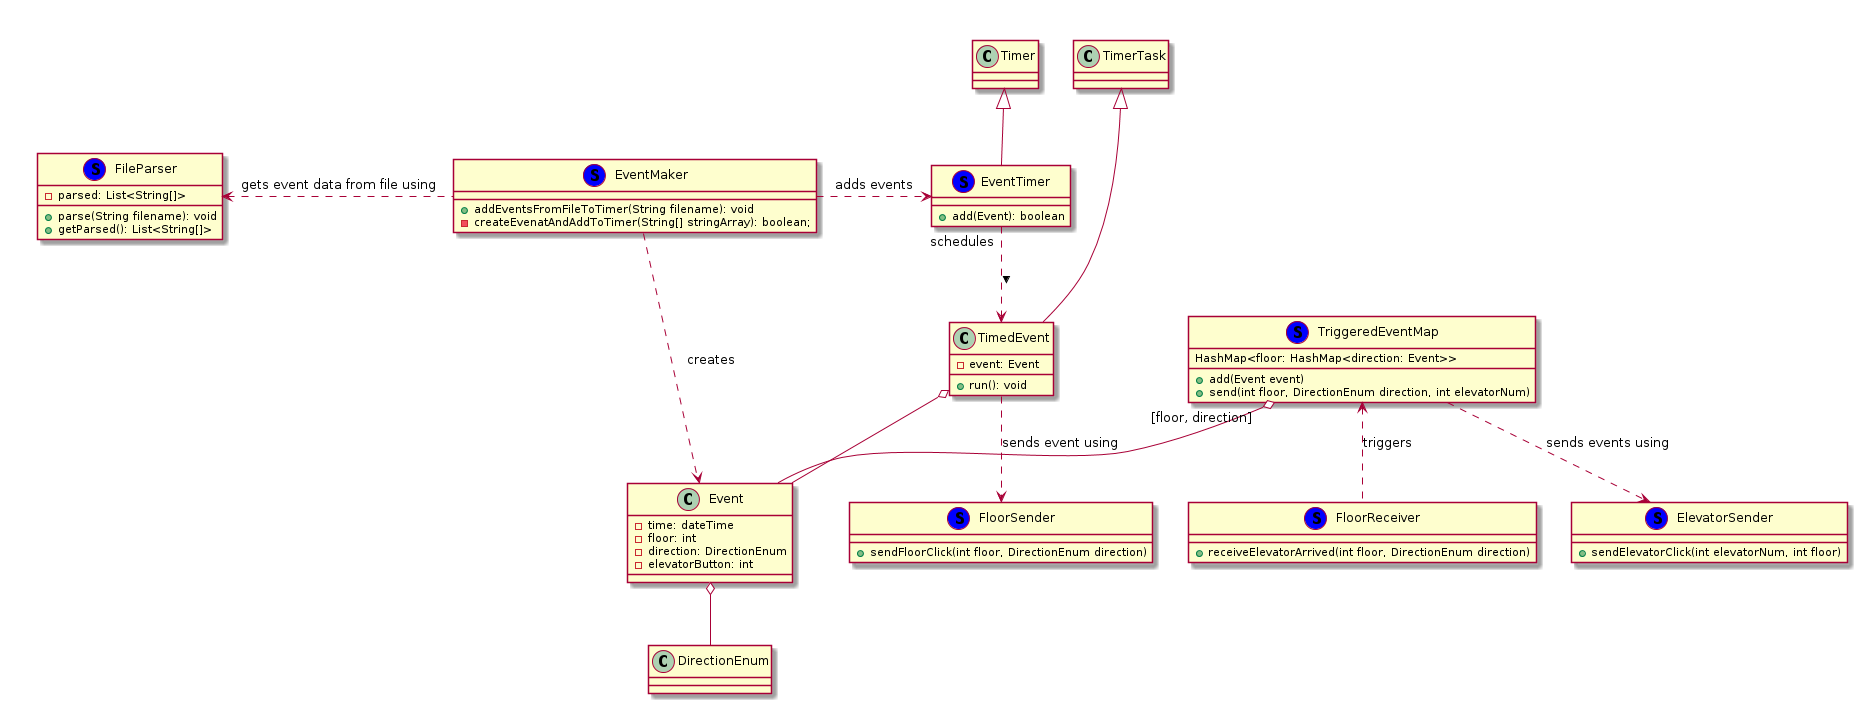

The diagram above was rendered by PlantUML. Its source (embedded in the PNG):
@startuml

class DirectionEnum{
}
together {
  class Timer
  class TimerTask
}

TimerTask <|-- TimedEvent
Timer <|-- EventTimer
EventTimer ..> TimedEvent: "schedules" >

together {
  class FloorReceiver<<(S, blue)>>{
    + receiveElevatorArrived(int floor, DirectionEnum direction)
  }

  class ElevatorSender<<(S, blue)>>{
    + sendElevatorClick(int elevatorNum, int floor)
  }
  class FloorSender <<(S, blue)>>{
    + sendFloorClick(int floor, DirectionEnum direction)
  }
}

together {
  class EventTimer<<(S, blue)>>{
    + add(Event): boolean
  }

  class TriggeredEventMap<<(S, blue)>>{
    HashMap<floor: HashMap<direction: Event>>
    + add(Event event)
    + send(int floor, DirectionEnum direction, int elevatorNum)
  }

  class TimedEvent{
    - event: Event
    + run(): void
  }

}

together {
  class Event{
    - time: dateTime
    - floor: int
    - direction: DirectionEnum
    - elevatorButton: int
  }
}



together {
  class EventMaker<<(S, blue)>>{
    + addEventsFromFileToTimer(String filename): void
    - createEvenatAndAddToTimer(String[] stringArray): boolean;
  }
  class FileParser<<(S, blue)>>{
    - parsed: List<String[]>
    + parse(String filename): void
    + getParsed(): List<String[]>
  }
}

EventMaker .> Event: "creates"
EventMaker .> EventTimer: "adds events"

TriggeredEventMap "[floor, direction]" o-- Event
TimedEvent o-- Event

Event o-- DirectionEnum

TimedEvent ..> FloorSender: sends event using
TriggeredEventMap ..> ElevatorSender: sends events using
TriggeredEventMap <.. FloorReceiver: triggers

 FileParser <. EventMaker : gets event data from file using

@enduml